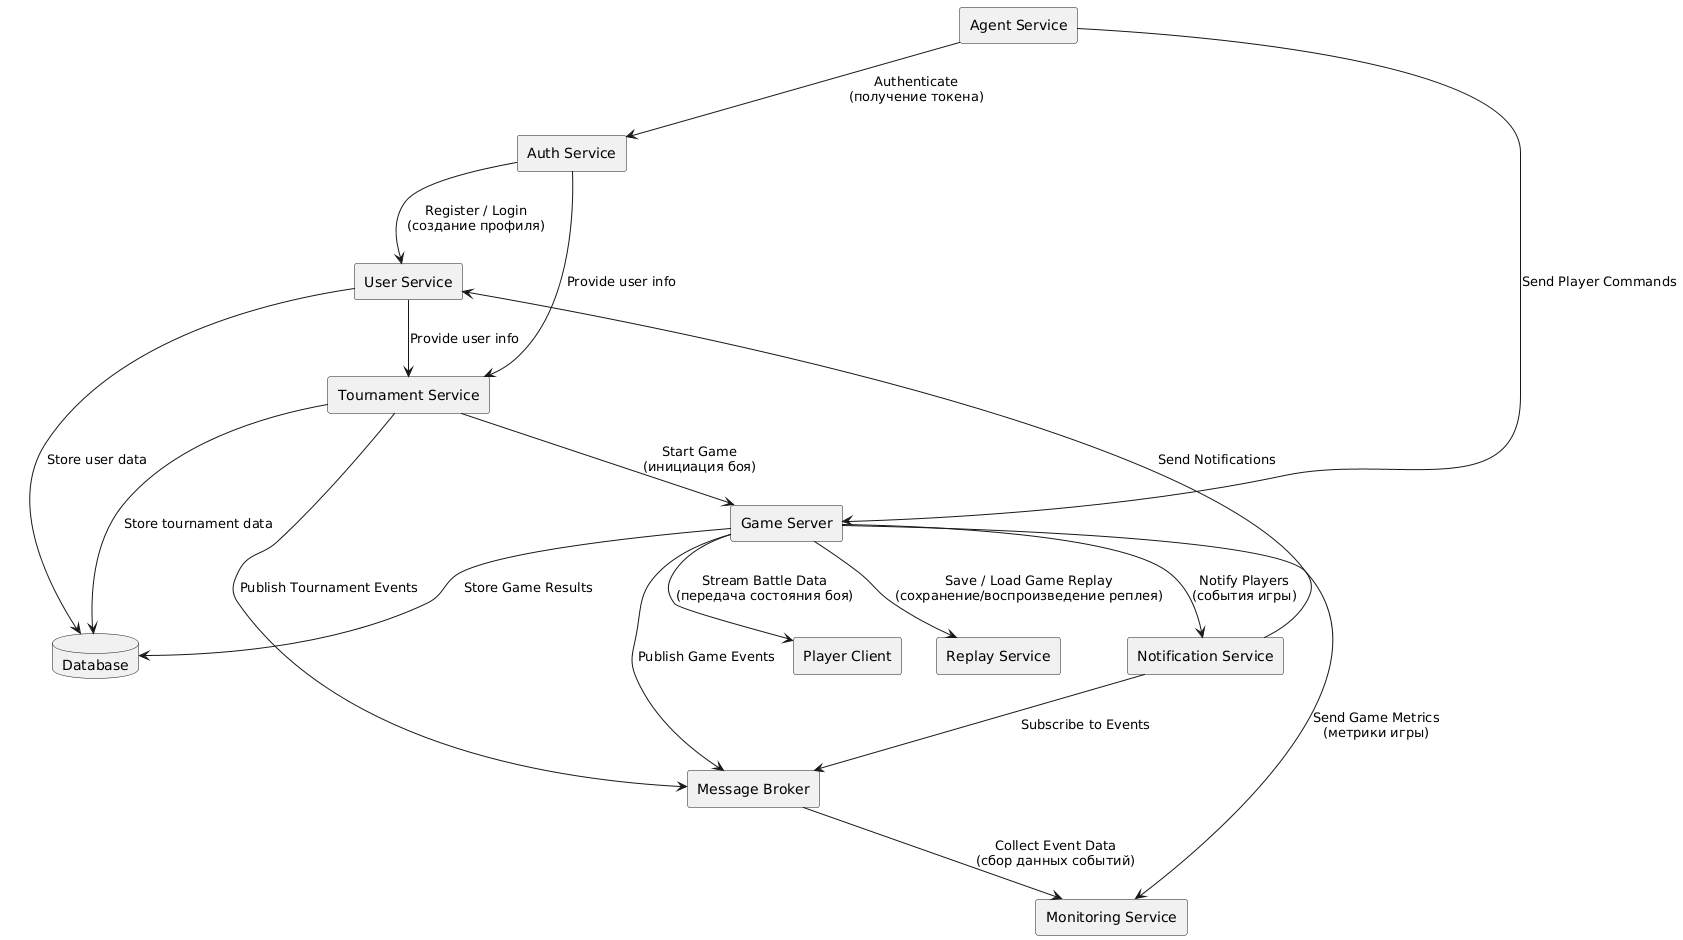

The diagram above was rendered by PlantUML. Its source (embedded in the PNG):
@startuml
skinparam componentStyle rectangle

' Определяем компоненты
component "Auth Service" as AuthService
component "User Service" as UserService
component "Tournament Service" as TournamentService
component "Game Server" as GameServer
component "Agent Service" as AgentService
component "Player Client" as PlayerClient
component "Notification Service" as NotificationService
component "Message Broker" as MessageBroker
component "Replay Service" as ReplayService
component "Monitoring Service" as MonitoringService
database "Database" as Database

' Взаимодействия между сервисами
AuthService --> UserService : Register / Login\n(создание профиля)
UserService --> Database : Store user data

AuthService --> TournamentService : Provide user info
TournamentService --> Database : Store tournament data
TournamentService --> GameServer : Start Game\n(инициация боя)
UserService --> TournamentService : Provide user info

AgentService --> AuthService : Authenticate\n(получение токена)
AgentService --> GameServer : Send Player Commands

GameServer --> PlayerClient : Stream Battle Data\n(передача состояния боя)
GameServer --> NotificationService : Notify Players\n(события игры)
GameServer --> Database : Store Game Results
GameServer --> MessageBroker : Publish Game Events
GameServer --> ReplayService : Save / Load Game Replay\n(сохранение/воспроизведение реплея)

TournamentService --> MessageBroker : Publish Tournament Events

NotificationService --> MessageBroker : Subscribe to Events
' Опционально, если уведомления интегрированы с профилями пользователей:
NotificationService --> UserService : Send Notifications

' Добавление взаимодействия с сервисом мониторинга
GameServer --> MonitoringService : Send Game Metrics\n(метрики игры)
MessageBroker --> MonitoringService : Collect Event Data\n(сбор данных событий)
@enduml